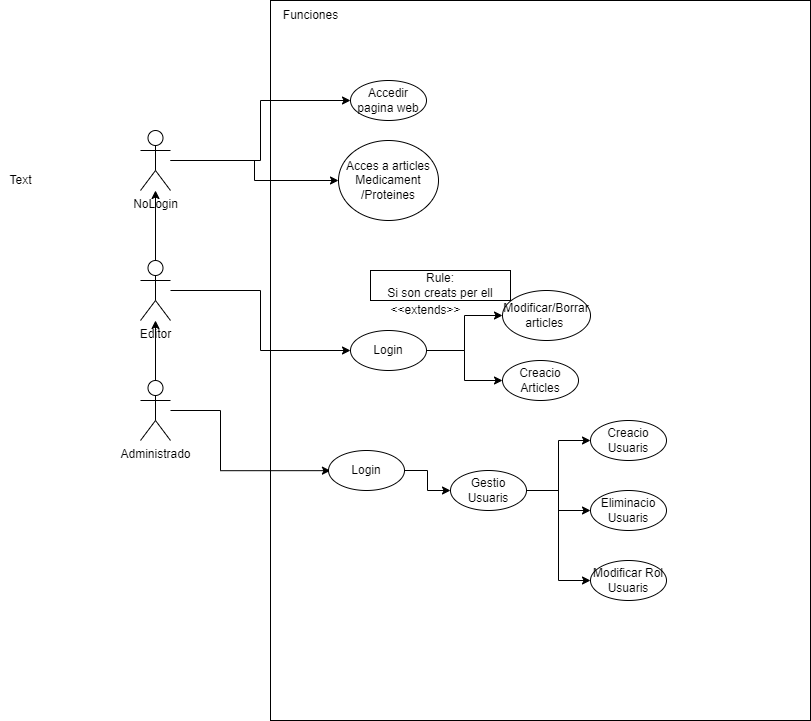

The diagram above was exported from draw.io. Its source (the exported page's mxGraphModel, read from the mxfile embedded in the PNG):
<mxGraphModel dx="760" dy="500" grid="1" gridSize="10" guides="1" tooltips="1" connect="1" arrows="1" fold="1" page="1" pageScale="1" pageWidth="827" pageHeight="1169" math="0" shadow="0">
  <root>
    <mxCell id="0" />
    <mxCell id="1" parent="0" />
    <mxCell id="g5u42jNWI4OxpaeYFYZe-5" value="" style="rounded=0;whiteSpace=wrap;html=1;" parent="1" vertex="1">
      <mxGeometry x="280" y="40" width="540" height="720" as="geometry" />
    </mxCell>
    <mxCell id="g5u42jNWI4OxpaeYFYZe-1" value="NoLogin" style="shape=umlActor;verticalLabelPosition=bottom;verticalAlign=top;html=1;outlineConnect=0;" parent="1" vertex="1">
      <mxGeometry x="150" y="170" width="30" height="60" as="geometry" />
    </mxCell>
    <mxCell id="g5u42jNWI4OxpaeYFYZe-8" style="edgeStyle=orthogonalEdgeStyle;rounded=0;orthogonalLoop=1;jettySize=auto;html=1;exitX=0.5;exitY=0;exitDx=0;exitDy=0;exitPerimeter=0;" parent="1" source="g5u42jNWI4OxpaeYFYZe-2" target="g5u42jNWI4OxpaeYFYZe-1" edge="1">
      <mxGeometry relative="1" as="geometry" />
    </mxCell>
    <mxCell id="g5u42jNWI4OxpaeYFYZe-21" style="edgeStyle=orthogonalEdgeStyle;rounded=0;orthogonalLoop=1;jettySize=auto;html=1;entryX=0;entryY=0.5;entryDx=0;entryDy=0;" parent="1" source="g5u42jNWI4OxpaeYFYZe-2" target="g5u42jNWI4OxpaeYFYZe-11" edge="1">
      <mxGeometry relative="1" as="geometry" />
    </mxCell>
    <mxCell id="g5u42jNWI4OxpaeYFYZe-2" value="Editor" style="shape=umlActor;verticalLabelPosition=bottom;verticalAlign=top;html=1;outlineConnect=0;" parent="1" vertex="1">
      <mxGeometry x="150" y="300" width="30" height="60" as="geometry" />
    </mxCell>
    <mxCell id="g5u42jNWI4OxpaeYFYZe-9" style="edgeStyle=orthogonalEdgeStyle;rounded=0;orthogonalLoop=1;jettySize=auto;html=1;exitX=0.5;exitY=0;exitDx=0;exitDy=0;exitPerimeter=0;" parent="1" source="g5u42jNWI4OxpaeYFYZe-3" target="g5u42jNWI4OxpaeYFYZe-2" edge="1">
      <mxGeometry relative="1" as="geometry" />
    </mxCell>
    <mxCell id="g5u42jNWI4OxpaeYFYZe-26" style="edgeStyle=orthogonalEdgeStyle;rounded=0;orthogonalLoop=1;jettySize=auto;html=1;entryX=0.111;entryY=0.653;entryDx=0;entryDy=0;entryPerimeter=0;" parent="1" source="g5u42jNWI4OxpaeYFYZe-3" target="g5u42jNWI4OxpaeYFYZe-5" edge="1">
      <mxGeometry relative="1" as="geometry" />
    </mxCell>
    <mxCell id="g5u42jNWI4OxpaeYFYZe-3" value="Administrado" style="shape=umlActor;verticalLabelPosition=bottom;verticalAlign=top;html=1;outlineConnect=0;" parent="1" vertex="1">
      <mxGeometry x="150" y="420" width="30" height="60" as="geometry" />
    </mxCell>
    <mxCell id="g5u42jNWI4OxpaeYFYZe-6" value="Accedir pagina web" style="ellipse;whiteSpace=wrap;html=1;" parent="1" vertex="1">
      <mxGeometry x="360" y="120" width="76" height="40" as="geometry" />
    </mxCell>
    <mxCell id="g5u42jNWI4OxpaeYFYZe-7" value="Funciones" style="text;html=1;align=center;verticalAlign=middle;resizable=0;points=[];autosize=1;strokeColor=none;fillColor=none;" parent="1" vertex="1">
      <mxGeometry x="280" y="40" width="80" height="30" as="geometry" />
    </mxCell>
    <mxCell id="g5u42jNWI4OxpaeYFYZe-10" value="Acces a articles Medicament&lt;br&gt;/Proteines" style="ellipse;whiteSpace=wrap;html=1;" parent="1" vertex="1">
      <mxGeometry x="348" y="180" width="100" height="80" as="geometry" />
    </mxCell>
    <mxCell id="g5u42jNWI4OxpaeYFYZe-22" style="edgeStyle=orthogonalEdgeStyle;rounded=0;orthogonalLoop=1;jettySize=auto;html=1;entryX=0;entryY=0.5;entryDx=0;entryDy=0;" parent="1" source="g5u42jNWI4OxpaeYFYZe-11" target="g5u42jNWI4OxpaeYFYZe-20" edge="1">
      <mxGeometry relative="1" as="geometry" />
    </mxCell>
    <mxCell id="g5u42jNWI4OxpaeYFYZe-23" style="edgeStyle=orthogonalEdgeStyle;rounded=0;orthogonalLoop=1;jettySize=auto;html=1;" parent="1" source="g5u42jNWI4OxpaeYFYZe-11" target="g5u42jNWI4OxpaeYFYZe-13" edge="1">
      <mxGeometry relative="1" as="geometry" />
    </mxCell>
    <mxCell id="g5u42jNWI4OxpaeYFYZe-11" value="Login" style="ellipse;whiteSpace=wrap;html=1;" parent="1" vertex="1">
      <mxGeometry x="360" y="370" width="76" height="40" as="geometry" />
    </mxCell>
    <mxCell id="g5u42jNWI4OxpaeYFYZe-13" value="Creacio&lt;br&gt;Articles" style="ellipse;whiteSpace=wrap;html=1;" parent="1" vertex="1">
      <mxGeometry x="512" y="400" width="76" height="40" as="geometry" />
    </mxCell>
    <mxCell id="g5u42jNWI4OxpaeYFYZe-28" style="edgeStyle=orthogonalEdgeStyle;rounded=0;orthogonalLoop=1;jettySize=auto;html=1;entryX=0;entryY=0.5;entryDx=0;entryDy=0;" parent="1" source="g5u42jNWI4OxpaeYFYZe-14" target="g5u42jNWI4OxpaeYFYZe-16" edge="1">
      <mxGeometry relative="1" as="geometry" />
    </mxCell>
    <mxCell id="g5u42jNWI4OxpaeYFYZe-29" style="edgeStyle=orthogonalEdgeStyle;rounded=0;orthogonalLoop=1;jettySize=auto;html=1;entryX=0;entryY=0.5;entryDx=0;entryDy=0;" parent="1" source="g5u42jNWI4OxpaeYFYZe-14" target="g5u42jNWI4OxpaeYFYZe-17" edge="1">
      <mxGeometry relative="1" as="geometry" />
    </mxCell>
    <mxCell id="kwpOF5IIYbhRX_Xaktcu-2" style="edgeStyle=orthogonalEdgeStyle;rounded=0;orthogonalLoop=1;jettySize=auto;html=1;entryX=0;entryY=0.5;entryDx=0;entryDy=0;" parent="1" source="g5u42jNWI4OxpaeYFYZe-14" target="kwpOF5IIYbhRX_Xaktcu-1" edge="1">
      <mxGeometry relative="1" as="geometry" />
    </mxCell>
    <mxCell id="g5u42jNWI4OxpaeYFYZe-14" value="Gestio Usuaris" style="ellipse;whiteSpace=wrap;html=1;" parent="1" vertex="1">
      <mxGeometry x="460" y="510" width="76" height="40" as="geometry" />
    </mxCell>
    <mxCell id="g5u42jNWI4OxpaeYFYZe-27" style="edgeStyle=orthogonalEdgeStyle;rounded=0;orthogonalLoop=1;jettySize=auto;html=1;" parent="1" source="g5u42jNWI4OxpaeYFYZe-15" target="g5u42jNWI4OxpaeYFYZe-14" edge="1">
      <mxGeometry relative="1" as="geometry" />
    </mxCell>
    <mxCell id="g5u42jNWI4OxpaeYFYZe-15" value="Login" style="ellipse;whiteSpace=wrap;html=1;" parent="1" vertex="1">
      <mxGeometry x="338" y="490" width="76" height="40" as="geometry" />
    </mxCell>
    <mxCell id="g5u42jNWI4OxpaeYFYZe-16" value="Creacio Usuaris" style="ellipse;whiteSpace=wrap;html=1;" parent="1" vertex="1">
      <mxGeometry x="600" y="460" width="76" height="40" as="geometry" />
    </mxCell>
    <mxCell id="g5u42jNWI4OxpaeYFYZe-17" value="Eliminacio Usuaris" style="ellipse;whiteSpace=wrap;html=1;" parent="1" vertex="1">
      <mxGeometry x="600" y="530" width="76" height="40" as="geometry" />
    </mxCell>
    <mxCell id="g5u42jNWI4OxpaeYFYZe-20" value="Modificar/Borrar articles&amp;nbsp;" style="ellipse;whiteSpace=wrap;html=1;" parent="1" vertex="1">
      <mxGeometry x="512" y="330" width="88" height="50" as="geometry" />
    </mxCell>
    <mxCell id="g5u42jNWI4OxpaeYFYZe-18" style="edgeStyle=orthogonalEdgeStyle;rounded=0;orthogonalLoop=1;jettySize=auto;html=1;entryX=0;entryY=0.5;entryDx=0;entryDy=0;" parent="1" source="g5u42jNWI4OxpaeYFYZe-1" target="g5u42jNWI4OxpaeYFYZe-6" edge="1">
      <mxGeometry relative="1" as="geometry" />
    </mxCell>
    <mxCell id="g5u42jNWI4OxpaeYFYZe-19" style="edgeStyle=orthogonalEdgeStyle;rounded=0;orthogonalLoop=1;jettySize=auto;html=1;" parent="1" source="g5u42jNWI4OxpaeYFYZe-1" target="g5u42jNWI4OxpaeYFYZe-10" edge="1">
      <mxGeometry relative="1" as="geometry" />
    </mxCell>
    <mxCell id="g5u42jNWI4OxpaeYFYZe-24" value="Rule:&lt;br&gt;Si son creats per ell" style="rounded=0;whiteSpace=wrap;html=1;" parent="1" vertex="1">
      <mxGeometry x="380" y="310" width="140" height="30" as="geometry" />
    </mxCell>
    <mxCell id="g5u42jNWI4OxpaeYFYZe-25" value="&amp;lt;&amp;lt;extends&amp;gt;&amp;gt;" style="text;html=1;align=center;verticalAlign=middle;resizable=0;points=[];autosize=1;strokeColor=none;fillColor=none;" parent="1" vertex="1">
      <mxGeometry x="390" y="335" width="90" height="30" as="geometry" />
    </mxCell>
    <mxCell id="kwpOF5IIYbhRX_Xaktcu-1" value="Modificar Rol&lt;br&gt;Usuaris" style="ellipse;whiteSpace=wrap;html=1;" parent="1" vertex="1">
      <mxGeometry x="600" y="600" width="76" height="40" as="geometry" />
    </mxCell>
    <mxCell id="5qoezGE4B_bCS8JfXfhC-1" value="Text" style="text;html=1;resizable=0;autosize=1;align=center;verticalAlign=middle;points=[];fillColor=none;strokeColor=none;rounded=0;" parent="1" vertex="1">
      <mxGeometry x="10" y="210" width="40" height="20" as="geometry" />
    </mxCell>
  </root>
</mxGraphModel>